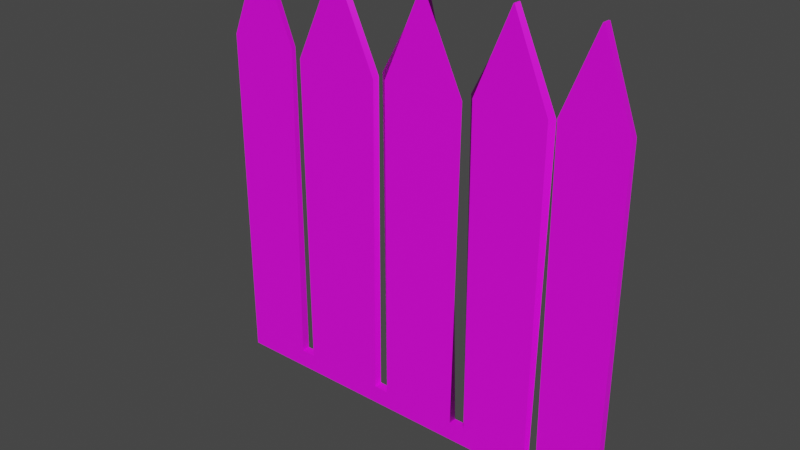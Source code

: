 # Source: Fence.blend  (saved by Blender 3.4.6; exported with 4.5.12 LTS)
import bpy
from mathutils import Matrix  # noqa: F401  (used for matrix-valued properties, if any)

bpy.ops.wm.read_factory_settings(use_empty=True)
scene = bpy.context.scene
scene.name = 'Scene'

# ---- collections
col_collection = bpy.data.collections.new('Collection'); scene.collection.children.link(col_collection)

# ---- images (referenced by path relative to the original .blend; pixels are not part of the script)
import os
ASSET_DIR = os.environ.get("B2B_ASSET_DIR", "")  # directory of the original .blend (textures are referenced by path, not embedded)
HERE = os.path.dirname(os.path.abspath(__file__))  # packed textures are extracted next to this script under _unpacked/

def load_image(name, relpath, width, height, colorspace="sRGB"):
    """Load a texture the original file referenced (path relative to the .blend, or extracted next to this script)."""
    p = next((c for c in (os.path.join(HERE, relpath), os.path.join(ASSET_DIR, relpath)) if relpath and os.path.exists(c)), "")
    if p:
        img = bpy.data.images.load(p, check_existing=True)
        img.name = name
    else:  # same state as the original file: an image datablock whose file is absent (Cycles renders it pink)
        img = bpy.data.images.new(name, width, height)
        img.source = "FILE"
        img.filepath = "//" + (relpath or name)
    img.colorspace_settings.name = colorspace
    return img
img_untitled2_png = load_image('Untitled2.png', 'Untitled2.png', 1024, 1024, 'sRGB')

# ---- materials (node trees are filled in below, after node groups)
mat_material = bpy.data.materials.new('Material')
mat_material.alpha_threshold = 0.0
mat_material.use_transparent_shadow = False
mat_material.roughness = 0.5
mat_material.line_color = (0.0, 0.0, 0.0, 1.0)

# ---- node groups
ng_auto_smooth = bpy.data.node_groups.new('Auto Smooth', 'GeometryNodeTree')
_s = ng_auto_smooth.interface.new_socket(name='Geometry', in_out='OUTPUT', socket_type='NodeSocketGeometry')
_s = ng_auto_smooth.interface.new_socket(name='Geometry', in_out='INPUT', socket_type='NodeSocketGeometry')
_s = ng_auto_smooth.interface.new_socket(name='Angle', in_out='INPUT', socket_type='NodeSocketFloat')
_s.subtype = 'ANGLE'
_s.min_value = 0.0
_s.max_value = 3.142
ng_auto_smooth.is_modifier = True
_N = ng_auto_smooth.nodes; _L = ng_auto_smooth.links
n0 = _N.new('NodeGroupOutput'); n0.name = 'Group Output'; n0.location = (480, -100)
n1 = _N.new('NodeGroupInput'); n1.name = 'Group Input'; n1.location = (-420, -300)
n2 = _N.new('NodeGroupInput'); n2.name = 'Group Input.001'; n2.location = (-60, -100)
n3 = _N.new('GeometryNodeSetShadeSmooth'); n3.name = 'Set Shade Smooth'; n3.location = (120, -100)
n3.domain = 'EDGE'
n4 = _N.new('GeometryNodeSetShadeSmooth'); n4.name = 'Set Shade Smooth.001'; n4.location = (300, -100)
n5 = _N.new('GeometryNodeInputMeshEdgeAngle'); n5.name = 'Edge Angle'; n5.location = (-420, -220)
n6 = _N.new('GeometryNodeInputEdgeSmooth'); n6.name = 'Is Edge Smooth'; n6.location = (-60, -160)
n7 = _N.new('GeometryNodeInputShadeSmooth'); n7.name = 'Is Face Smooth'; n7.location = (-240, -340)
n8 = _N.new('FunctionNodeBooleanMath'); n8.name = 'Boolean Math'; n8.location = (-60, -220)
n9 = _N.new('FunctionNodeCompare'); n9.name = 'Compare'; n9.location = (-240, -180)
n9.operation = 'LESS_EQUAL'
_L.new(n5.outputs[0], n9.inputs[0])
_L.new(n4.outputs[0], n0.inputs[0])
_L.new(n1.outputs[1], n9.inputs[1])
_L.new(n9.outputs[0], n8.inputs[0])
_L.new(n7.outputs[0], n8.inputs[1])
_L.new(n2.outputs[0], n3.inputs[0])
_L.new(n6.outputs[0], n3.inputs[1])
_L.new(n3.outputs[0], n4.inputs[0])
_L.new(n8.outputs[0], n3.inputs[2])
n0.is_active_output = True

# ---- material node trees
mat_material.use_nodes = True; mat_material.node_tree.nodes.clear()
_N = mat_material.node_tree.nodes; _L = mat_material.node_tree.links
n0 = _N.new('ShaderNodeOutputMaterial'); n0.name = 'Material Output'; n0.location = (300, 300)
n1 = _N.new('ShaderNodeBsdfPrincipled'); n1.name = 'Principled BSDF'; n1.location = (10, 300)
n1.distribution = 'GGX'
n1.subsurface_method = 'RANDOM_WALK_SKIN'
n1.inputs[3].default_value = 1.45
n1.inputs[27].default_value = (0.0, 0.0, 0.0, 1.0)
n1.inputs[28].default_value = 1.0
n2 = _N.new('ShaderNodeTexImage'); n2.name = 'Image Texture'; n2.location = (-280, 275)
n2.image = img_untitled2_png
_L.new(n1.outputs[0], n0.inputs[0])
_L.new(n2.outputs[0], n1.inputs[0])
n0.is_active_output = True

# ---- world
world_world = bpy.data.worlds.new('World'); scene.world = world_world
world_world.use_nodes = True; world_world.node_tree.nodes.clear()
_N = world_world.node_tree.nodes; _L = world_world.node_tree.links
n0 = _N.new('ShaderNodeOutputWorld'); n0.name = 'World Output'; n0.location = (300, 300)
n1 = _N.new('ShaderNodeBackground'); n1.name = 'Background'; n1.location = (10, 300)
n1.inputs[0].default_value = (0.05088, 0.05088, 0.05088, 1.0)
_L.new(n1.outputs[0], n0.inputs[0])
n0.is_active_output = True
world_world.color = (0.05088, 0.05088, 0.05088)
world_world.use_sun_shadow = False
world_world.sun_shadow_jitter_overblur = 0.0

# ---- meshes
me_cube = bpy.data.meshes.new('Cube')
me_cube.from_pydata([(1.0, 0.1264, -1.0), (1.0, -0.1264, -1.0), (-1.0, 0.1264, -1.0), (-1.0, -0.1264, -1.0), (0.2471, 0.1264, -1.0), (0.2471, -0.1264, -1.0), (-0.1959, 0.1264, -1.0), (-0.1959, -0.1264, -1.0), (0.646, -0.1264, -1.0), (-1.0, 0.1264, -0.9117), (0.6955, 1.0, -0.9505), (-0.1223, -0.1264, -1.0), (-0.1223, 0.1264, -1.0), (0.3237, 0.1264, -1.0), (0.3237, -0.1264, -1.0), (0.7068, -0.1264, -1.0), (-1.0, -0.1233, -0.9117), (0.6572, 1.0, -0.9505), (-0.5979, 0.1264, -1.0), (-0.5979, -0.1264, -1.0), (-0.6696, 0.1264, -1.0), (-0.6696, -0.1264, -1.0), (0.7068, 0.1264, -1.0), (0.646, 0.1264, -1.0), (-0.6696, 0.1264, -0.9103), (-0.6696, -0.1233, -0.9103), (-0.1959, 0.1264, -0.9103), (-0.5979, 0.1264, -0.9103), (0.2471, 0.1264, -0.9103), (-0.1223, 0.1264, -0.9103), (0.646, 0.1264, -0.9092), (0.3237, 0.1264, -0.9092), (1.0, 0.1264, -0.9112), (1.0, -0.1233, -0.9112), (0.7068, -0.1233, -0.9097), (0.7068, 0.1264, -0.9097), (-0.1959, -0.1233, -0.9103), (-0.5976, -0.1231, -0.909), (0.2471, -0.1233, -0.9103), (-0.1223, -0.1233, -0.9103), (0.646, -0.1233, -0.9103), (0.3237, -0.1233, -0.9103), (1.003, 0.08784, 0.6673), (0.8569, 0.1083, 1.06), (0.8569, -0.1131, 1.06), (1.0, -0.1233, 0.6666), (0.8499, -0.1131, 1.06), (0.7139, -0.04759, 0.6696), (0.6926, 0.06912, 0.6696), (0.8499, 0.1083, 1.06), (0.4829, -0.1119, 1.06), (0.2915, -0.03128, 0.664), (0.3102, 0.06757, 0.6542), (0.4829, 0.1062, 1.06), (0.4868, -0.1119, 1.06), (0.6786, -0.03718, 0.6557), (0.4868, 0.1062, 1.06), (0.6524, 0.04684, 0.6519), (0.06369, -0.1102, 1.06), (0.2066, -0.05043, 0.5696), (0.06369, 0.1032, 1.06), (0.2565, 0.02635, 0.6282), (-0.1289, 0.09815, 0.6282), (0.06109, 0.1032, 1.06), (0.06109, -0.1102, 1.06), (-0.1522, 0.009456, 0.6544), (-0.3923, -0.1092, 1.06), (-0.1735, 0.002694, 0.6314), (-0.3923, 0.1015, 1.06), (-0.1927, 0.08582, 0.6141), (-0.4015, -0.1092, 1.06), (-0.5947, -0.0885, 0.6216), (-0.6121, 0.08408, 0.6149), (-0.4015, 0.1015, 1.06), (-0.8381, 0.1059, 1.06), (-1.006, 0.1063, 0.6491), (-0.8381, -0.1117, 1.06), (-1.0, -0.1233, 0.6478), (-0.8315, -0.1117, 1.06), (-0.6708, -0.121, 0.6475), (-0.8315, 0.1059, 1.06), (-0.663, 0.06571, 0.6488)], [], [(25, 79, 77, 16), (25, 24, 81, 79), (9, 75, 81, 24), (22, 0, 1, 15), (33, 45, 47, 34), (32, 42, 45, 33), (65, 62, 29, 39), (12, 4, 5, 11), (0, 32, 33, 1), (22, 35, 32, 0), (18, 6, 7, 19), (71, 72, 27, 37), (13, 31, 30, 23), (12, 29, 28, 4), (55, 40, 30, 57), (13, 23, 8, 14), (38, 59, 65, 39), (29, 62, 61, 28), (6, 12, 11, 7), (18, 27, 26, 6), (4, 13, 14, 5), (1, 33, 34, 15), (51, 52, 31, 41), (56, 53, 50, 54), (34, 47, 48, 35), (35, 48, 42, 32), (27, 72, 69, 26), (23, 22, 15, 8), (21, 25, 16, 3), (20, 18, 19, 21), (67, 36, 26, 69), (36, 67, 71, 37), (2, 20, 21, 3), (80, 74, 76, 78), (3, 16, 9, 2), (2, 9, 24, 20), (10, 17, 22, 23), (7, 36, 37, 19), (8, 40, 41, 14), (5, 38, 39, 11), (60, 63, 64, 58), (31, 52, 57, 30), (34, 35, 30, 40), (8, 15, 34, 40), (23, 30, 35, 22), (38, 41, 31, 28), (5, 14, 41, 38), (13, 4, 28, 31), (36, 39, 29, 26), (12, 6, 26, 29), (7, 11, 39, 36), (25, 37, 27, 24), (19, 37, 25, 21), (18, 20, 24, 27), (43, 44, 45, 42), (49, 43, 42, 48), (44, 46, 47, 45), (48, 47, 46, 49), (43, 49, 46, 44), (53, 56, 57, 52), (56, 54, 55, 57), (54, 50, 51, 55), (52, 51, 50, 53), (40, 55, 51, 41), (63, 60, 61, 62), (60, 58, 59, 61), (58, 64, 65, 59), (62, 65, 64, 63), (59, 38, 28, 61), (73, 68, 69, 72), (68, 66, 67, 69), (66, 70, 71, 67), (72, 71, 70, 73), (68, 73, 70, 66), (78, 76, 77, 79), (76, 74, 75, 77), (74, 80, 81, 75), (80, 78, 79, 81), (16, 77, 75, 9)])
me_cube.polygons.foreach_set('use_smooth', [True] * 79)
_uv = me_cube.uv_layers.new(name='UVMap')
_uv.uv.foreach_set('vector', [0.7506, 0.2856, 0.7467, 0.2501, 0.7573, 0.2501, 0.769, 0.2865, 0.7506, 0.2856, 0.7574, 0.286, 0.7606, 0.2497, 0.7467, 0.2501, 0.7509, 0.2878, 0.7373, 0.2498, 0.7606, 0.2497, 0.7574, 0.286, 0.7526, 0.2861, 0.7526, 0.2861, 0.7526, 0.2861, 0.7526, 0.2861, 0.7526, 0.2861, 0.7526, 0.2861, 0.7526, 0.2861, 0.7526, 0.2861, 0.7526, 0.2861, 0.7526, 0.2861, 0.7526, 0.2861, 0.7526, 0.2861, 0.7525, 0.2861, 0.7526, 0.2861, 0.7527, 0.2861, 0.7526, 0.286, 0.7525, 0.2861, 0.7526, 0.2861, 0.7526, 0.2861, 0.7526, 0.2861, 0.7526, 0.2861, 0.7526, 0.2861, 0.7526, 0.2861, 0.7526, 0.2861, 0.7526, 0.2861, 0.7526, 0.2861, 0.7526, 0.2861, 0.7526, 0.2861, 0.7524, 0.2863, 0.7523, 0.2861, 0.7527, 0.2861, 0.7533, 0.2861, 0.7523, 0.286, 0.7524, 0.2861, 0.7544, 0.2861, 0.7521, 0.2859, 0.7526, 0.2861, 0.7526, 0.2861, 0.7526, 0.2861, 0.7526, 0.2861, 0.7525, 0.2861, 0.7527, 0.2861, 0.7526, 0.2861, 0.7526, 0.2861, 0.7526, 0.2861, 0.7526, 0.2861, 0.7526, 0.2861, 0.7526, 0.2861, 0.7526, 0.2861, 0.7526, 0.2861, 0.7526, 0.2861, 0.7526, 0.2861, 0.7526, 0.2861, 0.7526, 0.2861, 0.7525, 0.2861, 0.7526, 0.286, 0.7527, 0.2861, 0.7526, 0.2861, 0.7526, 0.2861, 0.7526, 0.2861, 0.7523, 0.2861, 0.7525, 0.2861, 0.7526, 0.2861, 0.7527, 0.2861, 0.7524, 0.2863, 0.7544, 0.2861, 0.7528, 0.2861, 0.7523, 0.2861, 0.7526, 0.2861, 0.7526, 0.2861, 0.7526, 0.2861, 0.7526, 0.2861, 0.7526, 0.2861, 0.7526, 0.2861, 0.7526, 0.2861, 0.7526, 0.2861, 0.7526, 0.2861, 0.7526, 0.2861, 0.7526, 0.2861, 0.7526, 0.2861, 0.7526, 0.2861, 0.7526, 0.2861, 0.7526, 0.2861, 0.7526, 0.2861, 0.7526, 0.2861, 0.7526, 0.2861, 0.7526, 0.2861, 0.7526, 0.2861, 0.7526, 0.2861, 0.7526, 0.2861, 0.7526, 0.2861, 0.7526, 0.2861, 0.7544, 0.2861, 0.7524, 0.2861, 0.7524, 0.2861, 0.7528, 0.2861, 0.7526, 0.2861, 0.7526, 0.2861, 0.7526, 0.2861, 0.7526, 0.2861, 0.7549, 0.2861, 0.7506, 0.2856, 0.769, 0.2865, 0.7688, 0.2875, 0.7485, 0.2866, 0.7524, 0.2863, 0.7533, 0.2861, 0.7549, 0.2861, 0.7524, 0.2861, 0.7526, 0.286, 0.7528, 0.2861, 0.7524, 0.2861, 0.7526, 0.286, 0.7524, 0.2861, 0.7523, 0.286, 0.7521, 0.2859, 0.7538, 0.2908, 0.7485, 0.2866, 0.7549, 0.2861, 0.7688, 0.2875, 0.7502, 0.2428, 0.7593, 0.2443, 0.751, 0.2461, 0.769, 0.2455, 0.7688, 0.2875, 0.769, 0.2865, 0.7509, 0.2878, 0.7538, 0.2908, 0.7538, 0.2908, 0.7509, 0.2878, 0.7574, 0.286, 0.7485, 0.2866, 0.7731, 0.2457, 0.7705, 0.2457, 0.769, 0.2428, 0.7731, 0.2428, 0.7527, 0.2861, 0.7526, 0.286, 0.7521, 0.2859, 0.7533, 0.2861, 0.7526, 0.2861, 0.7526, 0.2861, 0.7526, 0.2861, 0.7526, 0.2861, 0.7526, 0.2861, 0.7526, 0.2861, 0.7526, 0.286, 0.7526, 0.2861, 0.7526, 0.2861, 0.7526, 0.2861, 0.7526, 0.2861, 0.7526, 0.2861, 0.7526, 0.2861, 0.7526, 0.2861, 0.7526, 0.2861, 0.7526, 0.2861, 0.7526, 0.2861, 0.7526, 0.2861, 0.7526, 0.2861, 0.7526, 0.2861, 0.7526, 0.2861, 0.7526, 0.2861, 0.7526, 0.2861, 0.7526, 0.2861, 0.7526, 0.2861, 0.7526, 0.2861, 0.7526, 0.2861, 0.7526, 0.2861, 0.7526, 0.2861, 0.7526, 0.2861, 0.7526, 0.2861, 0.7526, 0.2861, 0.7526, 0.2861, 0.7526, 0.2861, 0.7526, 0.2861, 0.7526, 0.2861, 0.7526, 0.2861, 0.7526, 0.2861, 0.7526, 0.2861, 0.7526, 0.2861, 0.7526, 0.286, 0.7526, 0.286, 0.7527, 0.2861, 0.7528, 0.2861, 0.7525, 0.2861, 0.7523, 0.2861, 0.7528, 0.2861, 0.7527, 0.2861, 0.7527, 0.2861, 0.7526, 0.2861, 0.7526, 0.286, 0.7526, 0.286, 0.7506, 0.2856, 0.7521, 0.2859, 0.7544, 0.2861, 0.7574, 0.286, 0.7533, 0.2861, 0.7521, 0.2859, 0.7506, 0.2856, 0.7549, 0.2861, 0.7524, 0.2863, 0.7485, 0.2866, 0.7574, 0.286, 0.7544, 0.2861, 0.7526, 0.2861, 0.7526, 0.2861, 0.7526, 0.2861, 0.7526, 0.2861, 0.7526, 0.2861, 0.7526, 0.2861, 0.7526, 0.2861, 0.7526, 0.2861, 0.7526, 0.2861, 0.7526, 0.2861, 0.7526, 0.2861, 0.7526, 0.2861, 0.7526, 0.2861, 0.7526, 0.2861, 0.7526, 0.2861, 0.7526, 0.2861, 0.7526, 0.2861, 0.7526, 0.2861, 0.7526, 0.2861, 0.7526, 0.2861, 0.7526, 0.2861, 0.7526, 0.2861, 0.7526, 0.2861, 0.7526, 0.2861, 0.7526, 0.2861, 0.7526, 0.2861, 0.7526, 0.2861, 0.7526, 0.2861, 0.7526, 0.2861, 0.7526, 0.2861, 0.7526, 0.2861, 0.7526, 0.2861, 0.7526, 0.2861, 0.7526, 0.2861, 0.7526, 0.2861, 0.7526, 0.2861, 0.7526, 0.2861, 0.7526, 0.2861, 0.7526, 0.2861, 0.7526, 0.2861, 0.7526, 0.2861, 0.7526, 0.2861, 0.7526, 0.2861, 0.7526, 0.2861, 0.7526, 0.2861, 0.7526, 0.2861, 0.7526, 0.2861, 0.7526, 0.2861, 0.7526, 0.2861, 0.7526, 0.2861, 0.7525, 0.2861, 0.7526, 0.2861, 0.7526, 0.2861, 0.7525, 0.2861, 0.7526, 0.2861, 0.7526, 0.2861, 0.7526, 0.2861, 0.7526, 0.2861, 0.7526, 0.2861, 0.7526, 0.2861, 0.7524, 0.2861, 0.7523, 0.2861, 0.7524, 0.2861, 0.7524, 0.2861, 0.7523, 0.2861, 0.7523, 0.2861, 0.7524, 0.2861, 0.7524, 0.2861, 0.7523, 0.2861, 0.7523, 0.2861, 0.7523, 0.286, 0.7524, 0.2861, 0.7524, 0.2861, 0.7523, 0.286, 0.7523, 0.2861, 0.7524, 0.2861, 0.7523, 0.2861, 0.7524, 0.2861, 0.7523, 0.2861, 0.7523, 0.2861, 0.769, 0.2455, 0.751, 0.2461, 0.7573, 0.2501, 0.7467, 0.2501, 0.751, 0.2461, 0.7593, 0.2443, 0.7373, 0.2498, 0.7573, 0.2501, 0.7593, 0.2443, 0.7502, 0.2428, 0.7606, 0.2497, 0.7373, 0.2498, 0.7502, 0.2428, 0.769, 0.2455, 0.7467, 0.2501, 0.7606, 0.2497, 0.769, 0.2865, 0.7573, 0.2501, 0.7373, 0.2498, 0.7509, 0.2878])
me_cube.materials.append(mat_material)
me_cube.use_mirror_vertex_groups = False
me_cube.update()

# ---- objects
ob_cube = bpy.data.objects.new('Cube', me_cube)

# ---- transforms, parenting, visibility, modifiers, constraints
ob_cube.location = (0.0, 0.0, 0.0)
ob_cube.scale = (1.0, -0.1626, 1.0)
ob_cube.lock_rotations_4d = False
ob_cube.empty_display_type = 'ARROWS'
ob_cube.lineart.crease_threshold = 0.0
_m = ob_cube.modifiers.new('Auto Smooth', 'NODES')
_m.node_group = ng_auto_smooth
_gi = [s.identifier for s in ng_auto_smooth.interface.items_tree if s.item_type == 'SOCKET' and s.in_out == 'INPUT']
_m[_gi[1]] = 0.5236  # Angle

# ---- collection membership
col_collection.objects.link(ob_cube)

# ---- scene / render settings (as saved in the file)
scene.frame_start = 1; scene.frame_end = 250; scene.frame_set(1)
scene.render.engine = 'BLENDER_EEVEE_NEXT'
scene.cycles.sampling_pattern = 'TABULATED_SOBOL'
scene.cycles.use_light_tree = False
scene.view_settings.view_transform = 'Filmic'
bpy.context.view_layer.update()

# ---- added for rendering (the .blend has no active camera and no usable light): camera, sun
cam_auto = bpy.data.cameras.new('AutoCamera')
cam_auto.lens = 50.0
cam_auto.sensor_width = 36.0
cam_auto.clip_end = 1000.0
ob_auto_camera = bpy.data.objects.new('AutoCamera', cam_auto)
scene.collection.objects.link(ob_auto_camera)
ob_auto_camera.location = (2.66647, -3.27277, 2.16464)
ob_auto_camera.rotation_euler = (1.09748, -7.21219e-08, 0.694738)
scene.camera = ob_auto_camera
light_auto_sun = bpy.data.lights.new('AutoSun', 'SUN')
light_auto_sun.energy = 3.0
light_auto_sun.angle = 0.0523599
ob_auto_sun = bpy.data.objects.new('AutoSun', light_auto_sun)
scene.collection.objects.link(ob_auto_sun)
ob_auto_sun.rotation_euler = (0.872665, 0.174533, 0.523599)
bpy.context.view_layer.update()
